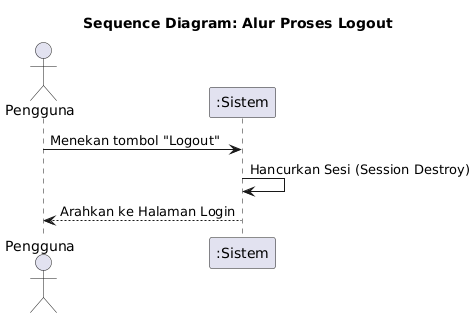

The diagram above was rendered by PlantUML. Its source (embedded in the PNG):
@startuml
title Sequence Diagram: Alur Proses Logout

actor Pengguna as Aktor
participant ":Sistem" as Sistem

Aktor -> Sistem: Menekan tombol "Logout"
Sistem -> Sistem: Hancurkan Sesi (Session Destroy)
Sistem --> Aktor: Arahkan ke Halaman Login
@enduml